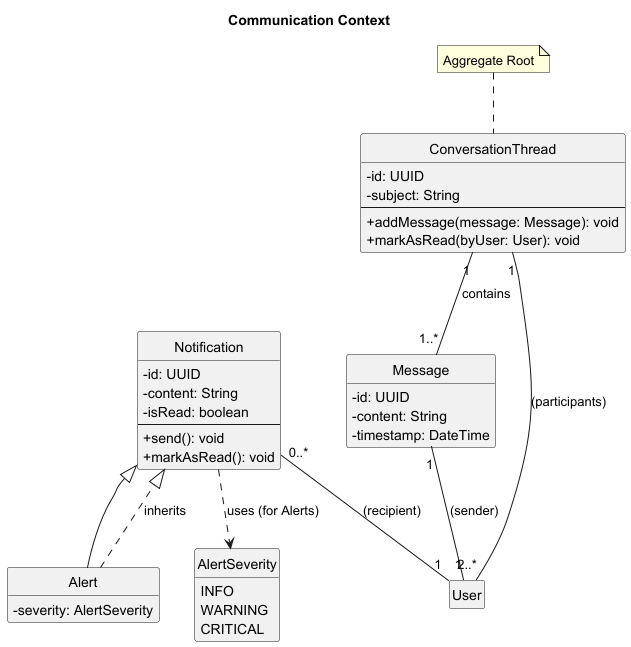

The diagram above was rendered by PlantUML. Its source (embedded in the PNG):
@startuml
' --- Diagram Title ---
title Communication Context

' --- Skin Parameters ---
skinparam classAttributeIconSize 0
hide empty members
skinparam style strictuml

' --- Classes, Enums and Interfaces ---
class ConversationThread {
  - id: UUID
  - subject: String
  --
  + addMessage(message: Message): void
  + markAsRead(byUser: User): void
}
note top of ConversationThread : Aggregate Root

class Message {
  - id: UUID
  - content: String
  - timestamp: DateTime
}

class Notification {
  - id: UUID
  - content: String
  - isRead: boolean
  --
  + send(): void
  + markAsRead(): void
}

class Alert extends Notification {
  - severity: AlertSeverity
}

enum AlertSeverity {
  INFO
  WARNING
  CRITICAL
}

' --- Representing an entity from another context ---
class User <<(E,orchid)>> {
  ' External Entity from
  ' Identity & Access Context
}

' --- Relationships ---
ConversationThread "1" -- "1..*" Message : contains
ConversationThread "1" -- "2..*" User : (participants)
Message "1" -- "1" User : (sender)
Notification "0..*" -- "1" User : (recipient)

Alert ..|> Notification : inherits
Notification ..> AlertSeverity : uses (for Alerts)

@enduml